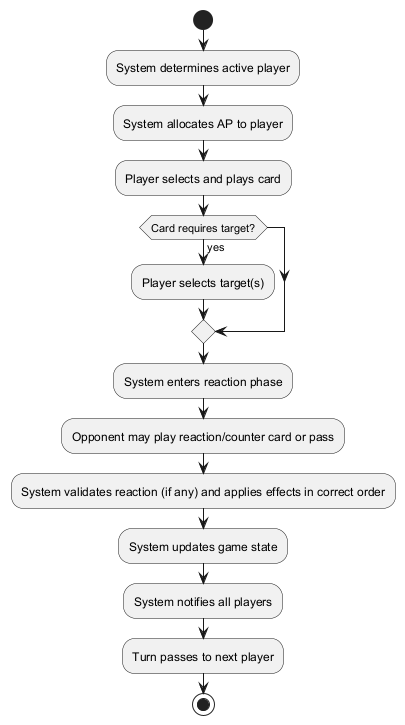

The diagram above was rendered by PlantUML. Its source (embedded in the PNG):
@startuml
start
:System determines active player;
:System allocates AP to player;
:Player selects and plays card;
if (Card requires target?) then (yes)
  :Player selects target(s);
endif
:System enters reaction phase;
:Opponent may play reaction/counter card or pass;
:System validates reaction (if any) and applies effects in correct order;
:System updates game state;
:System notifies all players;
:Turn passes to next player;
stop
@enduml